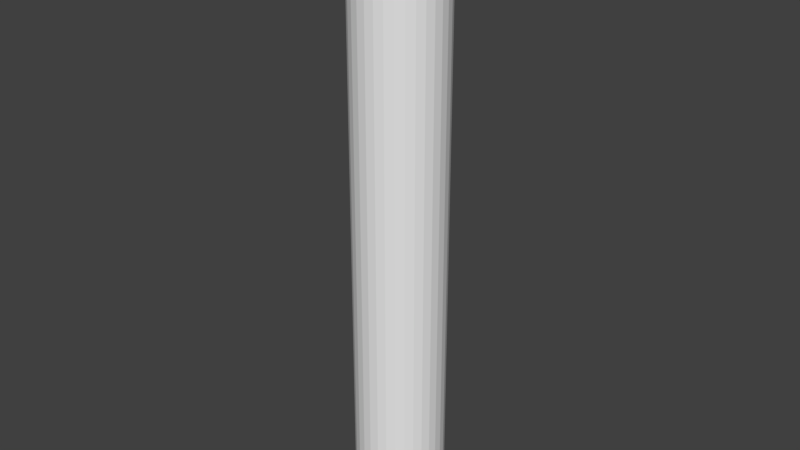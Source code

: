 # Source: beacon.blend  (saved by Blender 2.77.0; exported with 4.5.12 LTS)
import bpy
from mathutils import Matrix  # noqa: F401  (used for matrix-valued properties, if any)

bpy.ops.wm.read_factory_settings(use_empty=True)
scene = bpy.context.scene
scene.name = 'Scene'

# ---- collections
col_collection_1 = bpy.data.collections.new('Collection 1'); scene.collection.children.link(col_collection_1)

# ---- world
world_world = bpy.data.worlds.new('World'); scene.world = world_world
world_world.color = (0.05088, 0.05088, 0.05088)
world_world.use_sun_shadow = False
world_world.sun_shadow_jitter_overblur = 0.0
world_world.cycles.sampling_method = 'MANUAL'

# ---- meshes
me_cylinder = bpy.data.meshes.new('Cylinder')
me_cylinder.from_pydata([(0.0, 1.0, -1.0), (0.0, 1.0, 12.58), (0.1951, 0.9808, -1.0), (0.1951, 0.9808, 12.58), (0.3827, 0.9239, -1.0), (0.3827, 0.9239, 12.58), (0.5556, 0.8315, -1.0), (0.5556, 0.8315, 12.58), (0.7071, 0.7071, -1.0), (0.7071, 0.7071, 12.58), (0.8315, 0.5556, -1.0), (0.8315, 0.5556, 12.58), (0.9239, 0.3827, -1.0), (0.9239, 0.3827, 12.58), (0.9808, 0.1951, -1.0), (0.9808, 0.1951, 12.58), (1.0, 7.55e-08, -1.0), (1.0, 7.55e-08, 12.58), (0.9808, -0.1951, -1.0), (0.9808, -0.1951, 12.58), (0.9239, -0.3827, -1.0), (0.9239, -0.3827, 12.58), (0.8315, -0.5556, -1.0), (0.8315, -0.5556, 12.58), (0.7071, -0.7071, -1.0), (0.7071, -0.7071, 12.58), (0.5556, -0.8315, -1.0), (0.5556, -0.8315, 12.58), (0.3827, -0.9239, -1.0), (0.3827, -0.9239, 12.58), (0.1951, -0.9808, -1.0), (0.1951, -0.9808, 12.58), (-3.258e-07, -1.0, -1.0), (-3.258e-07, -1.0, 12.58), (-0.1951, -0.9808, -1.0), (-0.1951, -0.9808, 12.58), (-0.3827, -0.9239, -1.0), (-0.3827, -0.9239, 12.58), (-0.5556, -0.8315, -1.0), (-0.5556, -0.8315, 12.58), (-0.7071, -0.7071, -1.0), (-0.7071, -0.7071, 12.58), (-0.8315, -0.5556, -1.0), (-0.8315, -0.5556, 12.58), (-0.9239, -0.3827, -1.0), (-0.9239, -0.3827, 12.58), (-0.9808, -0.1951, -1.0), (-0.9808, -0.1951, 12.58), (-1.0, 9.656e-07, -1.0), (-1.0, 9.656e-07, 12.58), (-0.9808, 0.1951, -1.0), (-0.9808, 0.1951, 12.58), (-0.9239, 0.3827, -1.0), (-0.9239, 0.3827, 12.58), (-0.8315, 0.5556, -1.0), (-0.8315, 0.5556, 12.58), (-0.7071, 0.7071, -1.0), (-0.7071, 0.7071, 12.58), (-0.5556, 0.8315, -1.0), (-0.5556, 0.8315, 12.58), (-0.3827, 0.9239, -1.0), (-0.3827, 0.9239, 12.58), (-0.1951, 0.9808, -1.0), (-0.1951, 0.9808, 12.58)], [], [(0, 1, 3, 2), (2, 3, 5, 4), (4, 5, 7, 6), (6, 7, 9, 8), (8, 9, 11, 10), (10, 11, 13, 12), (12, 13, 15, 14), (14, 15, 17, 16), (16, 17, 19, 18), (18, 19, 21, 20), (20, 21, 23, 22), (22, 23, 25, 24), (24, 25, 27, 26), (26, 27, 29, 28), (28, 29, 31, 30), (30, 31, 33, 32), (32, 33, 35, 34), (34, 35, 37, 36), (36, 37, 39, 38), (38, 39, 41, 40), (40, 41, 43, 42), (42, 43, 45, 44), (44, 45, 47, 46), (46, 47, 49, 48), (48, 49, 51, 50), (50, 51, 53, 52), (52, 53, 55, 54), (54, 55, 57, 56), (56, 57, 59, 58), (58, 59, 61, 60), (3, 1, 63, 61, 59, 57, 55, 53, 51, 49, 47, 45, 43, 41, 39, 37, 35, 33, 31, 29, 27, 25, 23, 21, 19, 17, 15, 13, 11, 9, 7, 5), (60, 61, 63, 62), (62, 63, 1, 0), (0, 2, 4, 6, 8, 10, 12, 14, 16, 18, 20, 22, 24, 26, 28, 30, 32, 34, 36, 38, 40, 42, 44, 46, 48, 50, 52, 54, 56, 58, 60, 62)])
me_cylinder.use_remesh_preserve_volume = False
me_cylinder.use_remesh_preserve_attributes = False
me_cylinder.use_mirror_vertex_groups = False
me_cylinder.update()

# ---- objects
ob_cylinder = bpy.data.objects.new('Cylinder', me_cylinder)

# ---- transforms, parenting, visibility, modifiers, constraints
ob_cylinder.location = (0.0, 0.0, 0.0)
ob_cylinder.lineart.crease_threshold = 0.0

# ---- collection membership
col_collection_1.objects.link(ob_cylinder)

# ---- scene / render settings (as saved in the file)
scene.frame_start = 1; scene.frame_end = 250; scene.frame_set(1)
scene.render.engine = 'BLENDER_EEVEE_NEXT'
scene.render.resolution_percentage = 50
scene.render.dither_intensity = 0.0
scene.cycles.use_denoising = False
scene.cycles.samples = 128
scene.cycles.sampling_pattern = 'TABULATED_SOBOL'
scene.cycles.light_sampling_threshold = 0.0
scene.cycles.use_adaptive_sampling = False
scene.cycles.use_light_tree = False
scene.cycles.blur_glossy = 0.0
scene.cycles.sample_clamp_indirect = 0.0
scene.view_settings.view_transform = 'Standard'
bpy.context.view_layer.update()

# ---- added for rendering (the .blend has no active camera and no usable light): camera, sun
cam_auto = bpy.data.cameras.new('AutoCamera')
cam_auto.lens = 50.0
cam_auto.sensor_width = 36.0
cam_auto.clip_end = 1000.0
ob_auto_camera = bpy.data.objects.new('AutoCamera', cam_auto)
scene.collection.objects.link(ob_auto_camera)
ob_auto_camera.location = (12.8354, -15.4025, 16.059)
ob_auto_camera.rotation_euler = (1.09748, -7.21219e-08, 0.694738)
scene.camera = ob_auto_camera
light_auto_sun = bpy.data.lights.new('AutoSun', 'SUN')
light_auto_sun.energy = 3.0
light_auto_sun.angle = 0.0523599
ob_auto_sun = bpy.data.objects.new('AutoSun', light_auto_sun)
scene.collection.objects.link(ob_auto_sun)
ob_auto_sun.rotation_euler = (0.872665, 0.174533, 0.523599)
bpy.context.view_layer.update()
